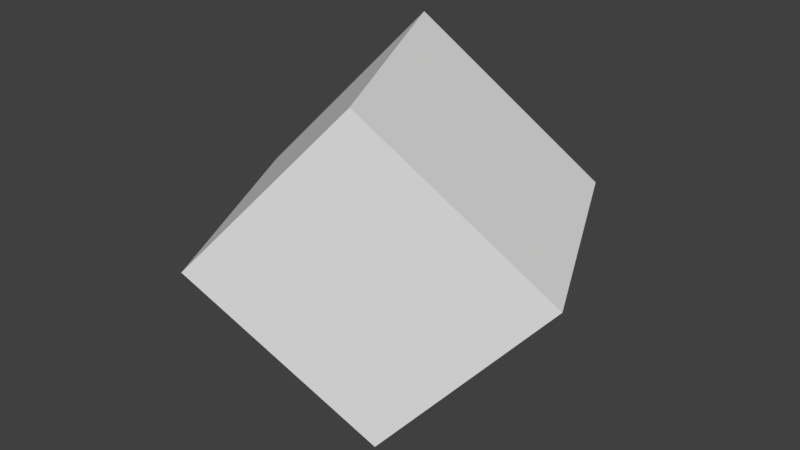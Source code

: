 # Source: crystal.blend  (saved by Blender 2.79.0; exported with 4.5.12 LTS)
import bpy
from mathutils import Matrix  # noqa: F401  (used for matrix-valued properties, if any)

bpy.ops.wm.read_factory_settings(use_empty=True)
scene = bpy.context.scene
scene.name = 'Scene'

# ---- collections
col_collection_1 = bpy.data.collections.new('Collection 1'); scene.collection.children.link(col_collection_1)

# ---- world
world_world = bpy.data.worlds.new('World'); scene.world = world_world
world_world.color = (0.05088, 0.05088, 0.05088)
world_world.use_sun_shadow = False
world_world.sun_shadow_jitter_overblur = 0.0
world_world.cycles.sampling_method = 'MANUAL'

# ---- meshes
me_cube = bpy.data.meshes.new('Cube')
me_cube.from_pydata([(-1.0, -1.0, -1.0), (-1.0, -1.0, 1.0), (-1.0, 1.0, -1.0), (-1.0, 1.0, 1.0), (1.0, -1.0, -1.0), (1.0, -1.0, 1.0), (1.0, 1.0, -1.0), (1.0, 1.0, 1.0)], [], [(0, 1, 3, 2), (2, 3, 7, 6), (6, 7, 5, 4), (4, 5, 1, 0), (2, 6, 4, 0), (7, 3, 1, 5)])
me_cube.use_remesh_preserve_volume = False
me_cube.use_remesh_preserve_attributes = False
me_cube.use_mirror_vertex_groups = False
me_cube.update()
me_cube_002 = bpy.data.meshes.new('Cube.002')
me_cube_002.from_pydata([(-1.0, -1.0, -1.0), (-1.0, -1.0, 1.0), (-1.0, 1.0, -1.0), (-1.0, 1.0, 1.0), (1.0, -1.0, -1.0), (1.0, -1.0, 1.0), (1.0, 1.0, -1.0), (1.0, 1.0, 1.0)], [], [(0, 1, 3, 2), (2, 3, 7, 6), (6, 7, 5, 4), (4, 5, 1, 0), (2, 6, 4, 0), (7, 3, 1, 5)])
me_cube_002.use_remesh_preserve_volume = False
me_cube_002.use_remesh_preserve_attributes = False
me_cube_002.use_mirror_vertex_groups = False
me_cube_002.update()

# ---- objects
ob_cube = bpy.data.objects.new('Cube', me_cube)
ob_cube_001 = bpy.data.objects.new('Cube.001', me_cube_002)

# ---- transforms, parenting, visibility, modifiers, constraints
ob_cube.location = (0.0, 0.0, 0.0)
ob_cube.rotation_euler = (-1.513, -0.8229, 0.3883)
ob_cube.lineart.crease_threshold = 0.0
ob_cube_001.location = (0.0, 0.0, 0.0)
ob_cube_001.rotation_euler = (-1.513, -0.8229, 0.3883)
ob_cube_001.scale = (0.6, 0.6, 0.6)
ob_cube_001.lineart.crease_threshold = 0.0

# ---- collection membership
col_collection_1.objects.link(ob_cube)
col_collection_1.objects.link(ob_cube_001)

# ---- scene / render settings (as saved in the file)
scene.frame_start = 1; scene.frame_end = 250; scene.frame_set(1)
scene.render.engine = 'BLENDER_EEVEE_NEXT'
scene.render.resolution_percentage = 50
scene.render.dither_intensity = 0.0
scene.cycles.use_denoising = False
scene.cycles.samples = 128
scene.cycles.sampling_pattern = 'TABULATED_SOBOL'
scene.cycles.use_adaptive_sampling = False
scene.cycles.use_light_tree = False
scene.cycles.blur_glossy = 0.0
scene.cycles.sample_clamp_indirect = 0.0
scene.view_settings.view_transform = 'Standard'
bpy.context.view_layer.update()

# ---- added for rendering (the .blend has no active camera and no usable light): camera, sun
cam_auto = bpy.data.cameras.new('AutoCamera')
cam_auto.lens = 50.0
cam_auto.sensor_width = 36.0
cam_auto.clip_end = 1000.0
ob_auto_camera = bpy.data.objects.new('AutoCamera', cam_auto)
scene.collection.objects.link(ob_auto_camera)
ob_auto_camera.location = (4.98039, -5.97646, 3.98431)
ob_auto_camera.rotation_euler = (1.09748, -7.21219e-08, 0.694738)
scene.camera = ob_auto_camera
light_auto_sun = bpy.data.lights.new('AutoSun', 'SUN')
light_auto_sun.energy = 3.0
light_auto_sun.angle = 0.0523599
ob_auto_sun = bpy.data.objects.new('AutoSun', light_auto_sun)
scene.collection.objects.link(ob_auto_sun)
ob_auto_sun.rotation_euler = (0.872665, 0.174533, 0.523599)
bpy.context.view_layer.update()
